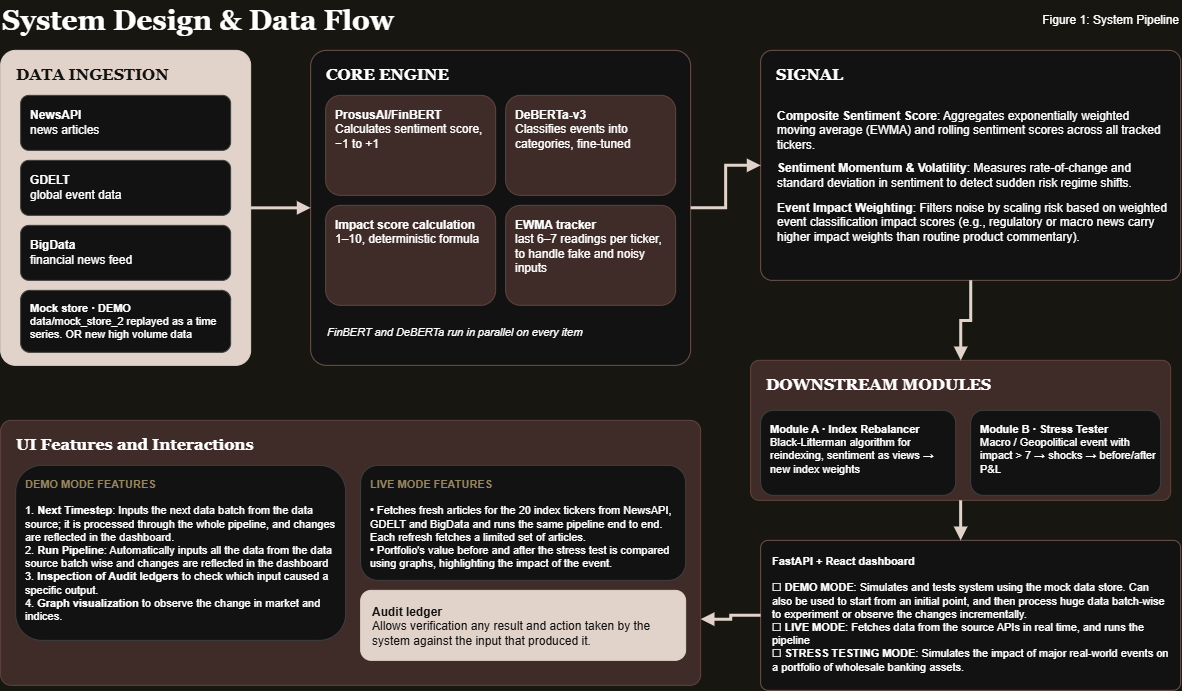

The diagram above was exported from draw.io. Its source (the exported page's mxGraphModel, read from the mxfile embedded in the PNG):
<mxGraphModel dx="1585" dy="803" grid="1" gridSize="10" guides="1" tooltips="1" connect="1" arrows="1" fold="1" page="1" pageScale="1" pageWidth="1250" pageHeight="860" background="#FDFAF3" math="0" shadow="0">
  <root>
    <mxCell id="0" />
    <mxCell id="1" parent="0" />
    <mxCell id="title" parent="1" style="text;html=1;fontSize=28;fontStyle=1;fontFamily=Georgia;align=left;verticalAlign=middle;" value="System Design &amp;amp; Data Flow" vertex="1">
      <mxGeometry height="40" width="500" x="20" y="10" as="geometry" />
    </mxCell>
    <mxCell id="figcap" parent="1" style="text;html=1;fontSize=12;align=right;verticalAlign=middle;" value="Figure 1: System Pipeline" vertex="1">
      <mxGeometry height="20" width="240" x="960" y="20" as="geometry" />
    </mxCell>
    <mxCell id="ing" parent="1" style="rounded=1;arcSize=6;whiteSpace=wrap;html=1;fillColor=#2B1A10;strokeColor=#2B1A10;fontColor=#FFFFFF;fontSize=16;fontStyle=1;fontFamily=Georgia;verticalAlign=top;align=left;spacingLeft=14;spacingTop=8;" value="DATA INGESTION" vertex="1">
      <mxGeometry height="315" width="250" x="20" y="60" as="geometry" />
    </mxCell>
    <mxCell id="ing1" parent="1" style="rounded=1;whiteSpace=wrap;html=1;fillColor=#FFFFFF;strokeColor=#CCCCCC;align=left;spacingLeft=8;fontSize=12;" value="&lt;span&gt;&lt;b&gt;NewsAPI&lt;/b&gt;&lt;br&gt;news articles&lt;/span&gt;" vertex="1">
      <mxGeometry height="55" width="210" x="40" y="105" as="geometry" />
    </mxCell>
    <mxCell id="ing2" parent="1" style="rounded=1;whiteSpace=wrap;html=1;fillColor=#FFFFFF;strokeColor=#CCCCCC;align=left;spacingLeft=8;fontSize=12;" value="&lt;b&gt;GDELT&lt;/b&gt;&lt;br&gt;global event data" vertex="1">
      <mxGeometry height="55" width="210" x="40" y="170" as="geometry" />
    </mxCell>
    <mxCell id="ing3" parent="1" style="rounded=1;whiteSpace=wrap;html=1;fillColor=#FFFFFF;strokeColor=#CCCCCC;align=left;spacingLeft=8;fontSize=12;" value="&lt;b&gt;BigData&lt;/b&gt;&lt;br&gt;financial news feed" vertex="1">
      <mxGeometry height="55" width="210" x="40" y="235" as="geometry" />
    </mxCell>
    <mxCell id="ing4" parent="1" style="rounded=1;whiteSpace=wrap;html=1;fillColor=#FFFFFF;strokeColor=#CCCCCC;align=left;spacingLeft=8;fontSize=11;" value="&lt;b&gt;Mock store · DEMO&lt;/b&gt;&lt;br&gt;data/mock_store_2 replayed as a time series. OR new high volume data" vertex="1">
      <mxGeometry height="62" width="210" x="40" y="300" as="geometry" />
    </mxCell>
    <mxCell id="core" parent="1" style="rounded=1;arcSize=5;whiteSpace=wrap;html=1;fillColor=#FFFFFF;strokeColor=#C9A9A3;fontSize=16;fontStyle=1;fontFamily=Georgia;verticalAlign=top;align=left;spacingLeft=14;spacingTop=8;" value="CORE ENGINE" vertex="1">
      <mxGeometry height="315" width="380" x="330" y="60" as="geometry" />
    </mxCell>
    <mxCell id="core1" parent="1" style="rounded=1;whiteSpace=wrap;html=1;fillColor=#F0D9D4;strokeColor=#D9B8B0;align=left;verticalAlign=top;spacingLeft=8;spacingTop=6;fontSize=12;" value="&lt;b&gt;ProsusAI/FinBERT&lt;/b&gt;&lt;br&gt;Calculates sentiment score, −1 to +1" vertex="1">
      <mxGeometry height="100" width="170" x="345" y="105" as="geometry" />
    </mxCell>
    <mxCell id="core2" parent="1" style="rounded=1;whiteSpace=wrap;html=1;fillColor=#F0D9D4;strokeColor=#D9B8B0;align=left;verticalAlign=top;spacingLeft=8;spacingTop=6;fontSize=12;" value="&lt;b&gt;DeBERTa-v3&lt;/b&gt;&lt;br&gt;Classifies events into categories, fine-tuned" vertex="1">
      <mxGeometry height="100" width="170" x="525" y="105" as="geometry" />
    </mxCell>
    <mxCell id="core3" parent="1" style="rounded=1;whiteSpace=wrap;html=1;fillColor=#F0D9D4;strokeColor=#D9B8B0;align=left;verticalAlign=top;spacingLeft=8;spacingTop=6;fontSize=12;" value="&lt;b&gt;Impact score calculation&lt;/b&gt;&lt;br&gt;1–10, deterministic formula" vertex="1">
      <mxGeometry height="100" width="170" x="345" y="215" as="geometry" />
    </mxCell>
    <mxCell id="core4" parent="1" style="rounded=1;whiteSpace=wrap;html=1;fillColor=#F0D9D4;strokeColor=#D9B8B0;align=left;verticalAlign=top;spacingLeft=8;spacingTop=6;fontSize=12;" value="&lt;b&gt;EWMA tracker&lt;/b&gt;&lt;br&gt;last 6–7 readings per ticker, to handle fake and noisy inputs" vertex="1">
      <mxGeometry height="100" width="170" x="525" y="215" as="geometry" />
    </mxCell>
    <mxCell id="corenote" parent="1" style="text;html=1;whiteSpace=wrap;align=left;verticalAlign=middle;fontSize=11;" value="&lt;i&gt;FinBERT and DeBERTa run in parallel on every item&lt;/i&gt;" vertex="1">
      <mxGeometry height="35" width="350" x="345" y="325" as="geometry" />
    </mxCell>
    <mxCell id="sig" parent="1" style="rounded=1;arcSize=5;whiteSpace=wrap;html=1;fillColor=#FFFFFF;strokeColor=#C9A9A3;fontSize=16;fontStyle=1;fontFamily=Georgia;verticalAlign=top;align=left;spacingLeft=14;spacingTop=8;" value="SIGNAL" vertex="1">
      <mxGeometry height="230" width="420" x="780" y="60" as="geometry" />
    </mxCell>
    <mxCell id="sig1" parent="1" style="text;html=1;whiteSpace=wrap;align=left;verticalAlign=middle;fontSize=12;" value="&lt;b&gt;Composite Sentiment Score&lt;/b&gt;: Aggregates exponentially weighted moving average (EWMA) and rolling sentiment scores across all tracked tickers." vertex="1">
      <mxGeometry height="80" width="395" x="795" y="100" as="geometry" />
    </mxCell>
    <mxCell id="sig2" parent="1" style="text;html=1;whiteSpace=wrap;align=left;verticalAlign=middle;fontSize=12;" value="&lt;b&gt;Sentiment Momentum &amp;amp; Volatility&lt;/b&gt;: Measures rate-of-change and standard deviation in sentiment to detect sudden risk regime shifts." vertex="1">
      <mxGeometry height="80" width="395" x="795" y="145" as="geometry" />
    </mxCell>
    <mxCell id="sig3" parent="1" style="text;html=1;whiteSpace=wrap;align=left;verticalAlign=middle;fontSize=12;" value="&lt;b&gt;Event Impact Weighting&lt;/b&gt;: Filters noise by scaling risk based on weighted event classification impact scores (e.g., regulatory or macro news carry higher impact weights than routine product commentary)." vertex="1">
      <mxGeometry height="85" width="395" x="795" y="190" as="geometry" />
    </mxCell>
    <mxCell id="down" parent="1" style="rounded=1;arcSize=6;whiteSpace=wrap;html=1;fillColor=#F0D9D4;strokeColor=#D9B8B0;fontSize=16;fontStyle=1;fontFamily=Georgia;verticalAlign=top;align=left;spacingLeft=14;spacingTop=8;" value="DOWNSTREAM MODULES" vertex="1">
      <mxGeometry height="140" width="420" x="770" y="370" as="geometry" />
    </mxCell>
    <mxCell id="modA" parent="1" style="rounded=1;whiteSpace=wrap;html=1;fillColor=#FFFFFF;strokeColor=#CCCCCC;align=left;verticalAlign=top;spacingLeft=8;spacingTop=6;fontSize=11;" value="&lt;b&gt;Module A · Index Rebalancer&lt;/b&gt;&lt;br&gt;Black-Litterman algorithm for reindexing, sentiment as views → new index weights" vertex="1">
      <mxGeometry height="85" width="195" x="780" y="420" as="geometry" />
    </mxCell>
    <mxCell id="modB" parent="1" style="rounded=1;whiteSpace=wrap;html=1;fillColor=#FFFFFF;strokeColor=#CCCCCC;align=left;verticalAlign=top;spacingLeft=8;spacingTop=6;fontSize=11;" value="&lt;b&gt;Module B · Stress Tester&lt;/b&gt;&lt;br&gt;Macro / Geopolitical event with impact &amp;gt; 7 → shocks → before/after P&amp;amp;L" vertex="1">
      <mxGeometry height="85" width="190" x="990" y="420" as="geometry" />
    </mxCell>
    <mxCell id="dash" parent="1" style="rounded=1;arcSize=5;whiteSpace=wrap;html=1;fillColor=#FFFFFF;strokeColor=#C9A9A3;align=left;verticalAlign=top;spacingLeft=10;spacingTop=8;spacingRight=8;fontSize=11;" value="&lt;b&gt;FastAPI + React dashboard&lt;/b&gt;&lt;br&gt;&lt;br&gt;☐ &lt;b&gt;DEMO MODE&lt;/b&gt;: Simulates and tests system using the mock data store. Can also be used to start from an initial point, and then process huge data batch-wise to experiment or observe the changes incrementally.&lt;br&gt;☐ &lt;b&gt;LIVE MODE&lt;/b&gt;: Fetches data from the source APIs in real time, and runs the pipeline&lt;br&gt;☐ &lt;b&gt;STRESS TESTING MODE&lt;/b&gt;: Simulates the impact of major real-world events on a portfolio of wholesale banking assets." vertex="1">
      <mxGeometry height="150" width="420" x="780" y="550" as="geometry" />
    </mxCell>
    <mxCell id="ui" parent="1" style="rounded=1;arcSize=4;whiteSpace=wrap;html=1;fillColor=#F0D9D4;strokeColor=#D9B8B0;fontSize=16;fontStyle=1;fontFamily=Georgia;verticalAlign=top;align=left;spacingLeft=14;spacingTop=8;" value="UI Features and Interactions" vertex="1">
      <mxGeometry height="265" width="700" x="20" y="430" as="geometry" />
    </mxCell>
    <mxCell id="demo" parent="1" style="rounded=1;whiteSpace=wrap;html=1;fillColor=#FFFFFF;strokeColor=#CCCCCC;align=left;verticalAlign=top;spacingLeft=8;spacingTop=6;spacingRight=6;fontSize=11;" value="&lt;b&gt;&lt;font color=&quot;#8A7448&quot;&gt;DEMO MODE FEATURES&lt;/font&gt;&lt;/b&gt;&lt;br&gt;&lt;br&gt;1. &lt;b&gt;Next Timestep&lt;/b&gt;: Inputs the next data batch from the data source; it is processed through the whole pipeline, and changes are reflected in the dashboard.&lt;br&gt;2. &lt;b&gt;Run Pipeline&lt;/b&gt;: Automatically inputs all the data from the data source batch wise and changes are reflected in the dashboard&lt;br&gt;3. &lt;b&gt;Inspection of Audit ledgers&lt;/b&gt; to check which input caused a specific output.&lt;br&gt;4. &lt;b&gt;Graph visualization&lt;/b&gt; to observe the change in market and indices." vertex="1">
      <mxGeometry height="175" width="330" x="35" y="475" as="geometry" />
    </mxCell>
    <mxCell id="live" parent="1" style="rounded=1;whiteSpace=wrap;html=1;fillColor=#FFFFFF;strokeColor=#CCCCCC;align=left;verticalAlign=top;spacingLeft=8;spacingTop=6;spacingRight=6;fontSize=11;" value="&lt;b&gt;&lt;font color=&quot;#8A7448&quot;&gt;LIVE MODE FEATURES&lt;/font&gt;&lt;/b&gt;&lt;br&gt;&lt;br&gt;• Fetches fresh articles for the 20 index tickers from NewsAPI, GDELT and BigData and runs the same pipeline end to end. Each refresh fetches a limited set of articles.&lt;br&gt;• Portfolio's value before and after the stress test is compared using graphs, highlighting the impact of the event." vertex="1">
      <mxGeometry height="115" width="325" x="380" y="475" as="geometry" />
    </mxCell>
    <mxCell id="audit" parent="1" style="rounded=1;whiteSpace=wrap;html=1;fillColor=#2B1A10;strokeColor=#2B1A10;fontColor=#FFFFFF;align=left;verticalAlign=top;spacingLeft=10;spacingTop=8;spacingRight=6;fontSize=12;" value="&lt;b&gt;Audit ledger&lt;/b&gt;&lt;br&gt;Allows verification any result and action taken by the system against the input that produced it." vertex="1">
      <mxGeometry height="70" width="325" x="380" y="600" as="geometry" />
    </mxCell>
    <mxCell id="e1" edge="1" parent="1" source="ing" style="edgeStyle=orthogonalEdgeStyle;rounded=0;strokeWidth=3;strokeColor=#2B1A10;endArrow=block;endFill=1;" target="core">
      <mxGeometry relative="1" as="geometry" />
    </mxCell>
    <mxCell id="e2" edge="1" parent="1" source="core" style="edgeStyle=orthogonalEdgeStyle;rounded=0;strokeWidth=3;strokeColor=#2B1A10;endArrow=block;endFill=1;" target="sig">
      <mxGeometry relative="1" as="geometry" />
    </mxCell>
    <mxCell id="e3" edge="1" parent="1" source="sig" style="edgeStyle=orthogonalEdgeStyle;rounded=0;strokeWidth=3;strokeColor=#2B1A10;endArrow=block;endFill=1;" target="down">
      <mxGeometry relative="1" as="geometry" />
    </mxCell>
    <mxCell id="e4" edge="1" parent="1" source="down" style="edgeStyle=orthogonalEdgeStyle;rounded=0;strokeWidth=3;strokeColor=#2B1A10;endArrow=block;endFill=1;" target="dash">
      <mxGeometry relative="1" as="geometry">
        <Array as="points">
          <mxPoint x="980.08" y="565" />
          <mxPoint x="990.08" y="565" />
        </Array>
      </mxGeometry>
    </mxCell>
    <mxCell id="e5" edge="1" parent="1" source="dash" style="edgeStyle=orthogonalEdgeStyle;rounded=0;strokeWidth=3;strokeColor=#2B1A10;endArrow=block;endFill=1;exitX=0;exitY=0.5;exitDx=0;exitDy=0;entryX=1;entryY=0.75;entryDx=0;entryDy=0;" target="ui">
      <mxGeometry relative="1" as="geometry" />
    </mxCell>
  </root>
</mxGraphModel>